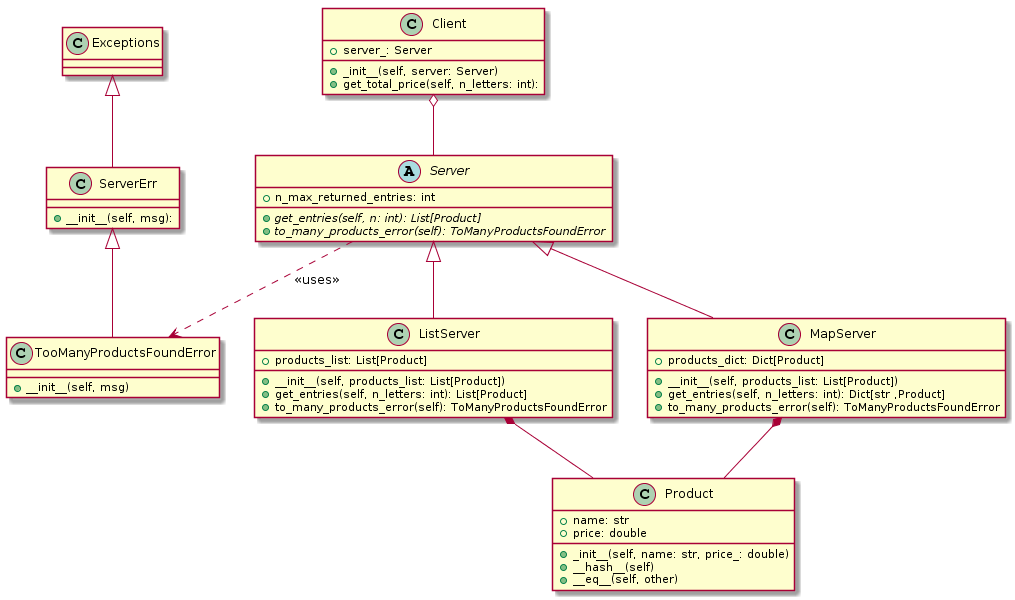

The diagram above was rendered by PlantUML. Its source (embedded in the PNG):
@startuml
class Product {
+ name: str
+ price: double

+ _init__(self, name: str, price_: double)
+ __hash__(self)
+ __eq__(self, other)
}

class ServerErr{
+ __init__(self, msg):
}

class TooManyProductsFoundError{
+ __init__(self, msg)
}


ServerErr <|-- TooManyProductsFoundError
Exceptions <|-- ServerErr

abstract class Server {
+ n_max_returned_entries: int
+ {abstract} get_entries(self, n: int): List[Product]
+ {abstract} to_many_products_error(self): ToManyProductsFoundError
}


class ListServer {
+ products_list: List[Product]
+ __init__(self, products_list: List[Product])
+ get_entries(self, n_letters: int): List[Product]
+ to_many_products_error(self): ToManyProductsFoundError
}


class MapServer {
+ products_dict: Dict[Product]
+ __init__(self, products_list: List[Product])
+ get_entries(self, n_letters: int): Dict[str ,Product]
+ to_many_products_error(self): ToManyProductsFoundError
}


class Client {
+ server_: Server
+ _init__(self, server: Server)
+ get_total_price(self, n_letters: int):
}

Server <|-- ListServer
Server <|-- MapServer
ListServer *-- Product
MapServer *-- Product
Client o-- Server
Server ..> TooManyProductsFoundError : << uses >>
@enduml